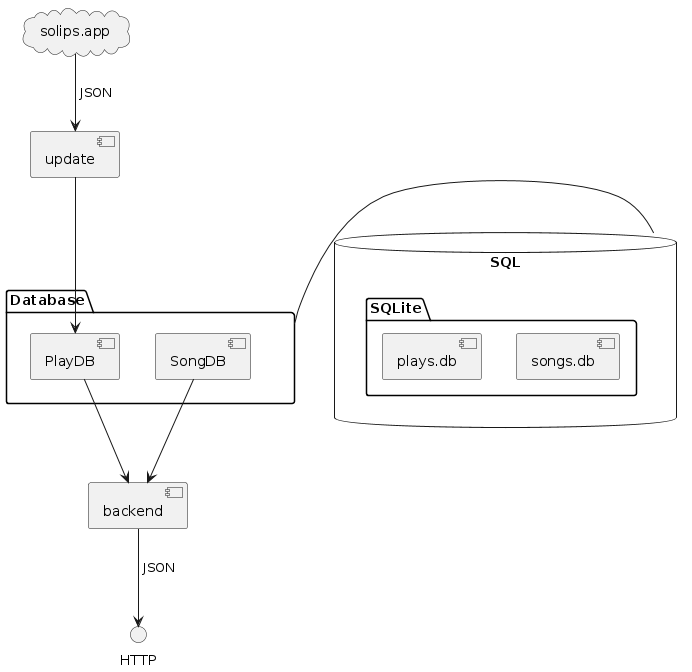

The diagram above was rendered by PlantUML. Its source (embedded in the PNG):
@startuml

cloud solips.app
[update]
solips.app --> update : " JSON"

package Database {
	[PlayDB]
	[SongDB]
}
update --> PlayDB

database SQL {
	folder SQLite {
		[plays.db]
		[songs.db]
	}
}
Database - SQL

[backend]
SongDB --> backend
PlayDB --> backend

() HTTP
backend --> HTTP : " JSON"

@enduml